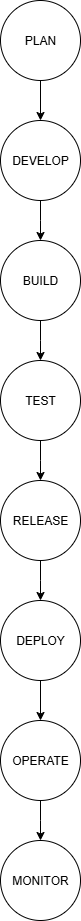

The diagram above was exported from draw.io. Its source (the exported page's mxGraphModel, read from the mxfile embedded in the PNG):
<mxGraphModel dx="1042" dy="570" grid="1" gridSize="10" guides="1" tooltips="1" connect="1" arrows="1" fold="1" page="1" pageScale="1" pageWidth="850" pageHeight="1100" math="0" shadow="0">
  <root>
    <mxCell id="0" />
    <mxCell id="1" parent="0" />
    <mxCell id="h5UY7lYZy2OwxI8wuWr0-6" style="edgeStyle=orthogonalEdgeStyle;rounded=0;orthogonalLoop=1;jettySize=auto;html=1;" parent="1" source="h5UY7lYZy2OwxI8wuWr0-4" target="h5UY7lYZy2OwxI8wuWr0-8" edge="1">
      <mxGeometry relative="1" as="geometry">
        <mxPoint x="430" y="200" as="targetPoint" />
      </mxGeometry>
    </mxCell>
    <mxCell id="h5UY7lYZy2OwxI8wuWr0-4" value="PLAN" style="ellipse;whiteSpace=wrap;html=1;aspect=fixed;" parent="1" vertex="1">
      <mxGeometry x="390" y="80" width="80" height="80" as="geometry" />
    </mxCell>
    <mxCell id="h5UY7lYZy2OwxI8wuWr0-9" style="edgeStyle=orthogonalEdgeStyle;rounded=0;orthogonalLoop=1;jettySize=auto;html=1;" parent="1" source="h5UY7lYZy2OwxI8wuWr0-8" edge="1">
      <mxGeometry relative="1" as="geometry">
        <mxPoint x="430" y="320" as="targetPoint" />
      </mxGeometry>
    </mxCell>
    <mxCell id="h5UY7lYZy2OwxI8wuWr0-8" value="DEVELOP" style="ellipse;whiteSpace=wrap;html=1;aspect=fixed;" parent="1" vertex="1">
      <mxGeometry x="390" y="200" width="80" height="80" as="geometry" />
    </mxCell>
    <mxCell id="h5UY7lYZy2OwxI8wuWr0-11" style="edgeStyle=orthogonalEdgeStyle;rounded=0;orthogonalLoop=1;jettySize=auto;html=1;" parent="1" source="h5UY7lYZy2OwxI8wuWr0-10" edge="1">
      <mxGeometry relative="1" as="geometry">
        <mxPoint x="430" y="440" as="targetPoint" />
      </mxGeometry>
    </mxCell>
    <mxCell id="h5UY7lYZy2OwxI8wuWr0-10" value="BUILD" style="ellipse;whiteSpace=wrap;html=1;aspect=fixed;" parent="1" vertex="1">
      <mxGeometry x="390" y="320" width="80" height="80" as="geometry" />
    </mxCell>
    <mxCell id="h5UY7lYZy2OwxI8wuWr0-13" style="edgeStyle=orthogonalEdgeStyle;rounded=0;orthogonalLoop=1;jettySize=auto;html=1;" parent="1" source="h5UY7lYZy2OwxI8wuWr0-12" edge="1">
      <mxGeometry relative="1" as="geometry">
        <mxPoint x="430" y="560" as="targetPoint" />
      </mxGeometry>
    </mxCell>
    <mxCell id="h5UY7lYZy2OwxI8wuWr0-12" value="TEST" style="ellipse;whiteSpace=wrap;html=1;aspect=fixed;" parent="1" vertex="1">
      <mxGeometry x="390" y="440" width="80" height="80" as="geometry" />
    </mxCell>
    <mxCell id="h5UY7lYZy2OwxI8wuWr0-16" style="edgeStyle=orthogonalEdgeStyle;rounded=0;orthogonalLoop=1;jettySize=auto;html=1;" parent="1" source="h5UY7lYZy2OwxI8wuWr0-14" edge="1">
      <mxGeometry relative="1" as="geometry">
        <mxPoint x="430" y="680" as="targetPoint" />
      </mxGeometry>
    </mxCell>
    <mxCell id="h5UY7lYZy2OwxI8wuWr0-14" value="RELEASE" style="ellipse;whiteSpace=wrap;html=1;aspect=fixed;" parent="1" vertex="1">
      <mxGeometry x="390" y="560" width="80" height="80" as="geometry" />
    </mxCell>
    <mxCell id="h5UY7lYZy2OwxI8wuWr0-18" style="edgeStyle=orthogonalEdgeStyle;rounded=0;orthogonalLoop=1;jettySize=auto;html=1;" parent="1" source="h5UY7lYZy2OwxI8wuWr0-17" target="h5UY7lYZy2OwxI8wuWr0-19" edge="1">
      <mxGeometry relative="1" as="geometry">
        <mxPoint x="430" y="800" as="targetPoint" />
      </mxGeometry>
    </mxCell>
    <mxCell id="h5UY7lYZy2OwxI8wuWr0-17" value="DEPLOY" style="ellipse;whiteSpace=wrap;html=1;aspect=fixed;" parent="1" vertex="1">
      <mxGeometry x="390" y="680" width="80" height="80" as="geometry" />
    </mxCell>
    <mxCell id="h5UY7lYZy2OwxI8wuWr0-20" style="edgeStyle=orthogonalEdgeStyle;rounded=0;orthogonalLoop=1;jettySize=auto;html=1;" parent="1" source="h5UY7lYZy2OwxI8wuWr0-19" edge="1">
      <mxGeometry relative="1" as="geometry">
        <mxPoint x="430" y="920" as="targetPoint" />
      </mxGeometry>
    </mxCell>
    <mxCell id="h5UY7lYZy2OwxI8wuWr0-19" value="OPERATE" style="ellipse;whiteSpace=wrap;html=1;aspect=fixed;" parent="1" vertex="1">
      <mxGeometry x="390" y="800" width="80" height="80" as="geometry" />
    </mxCell>
    <mxCell id="h5UY7lYZy2OwxI8wuWr0-21" value="MONITOR" style="ellipse;whiteSpace=wrap;html=1;aspect=fixed;" parent="1" vertex="1">
      <mxGeometry x="390" y="920" width="80" height="80" as="geometry" />
    </mxCell>
  </root>
</mxGraphModel>